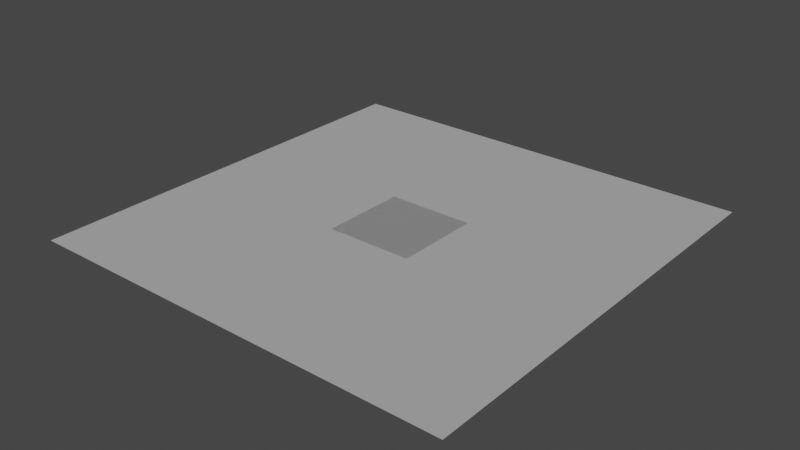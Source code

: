 # Source: Asphalt.blend  (saved by Blender 3.4.6; exported with 4.5.12 LTS)
import bpy
from mathutils import Matrix  # noqa: F401  (used for matrix-valued properties, if any)

bpy.ops.wm.read_factory_settings(use_empty=True)
scene = bpy.context.scene
scene.name = 'Scene'

# ---- collections
col_collection = bpy.data.collections.new('Collection'); scene.collection.children.link(col_collection)

# ---- images (referenced by path relative to the original .blend; pixels are not part of the script)
import os
ASSET_DIR = os.environ.get("B2B_ASSET_DIR", "")  # directory of the original .blend (textures are referenced by path, not embedded)
HERE = os.path.dirname(os.path.abspath(__file__))  # packed textures are extracted next to this script under _unpacked/

def load_image(name, relpath, width, height, colorspace="sRGB"):
    """Load a texture the original file referenced (path relative to the .blend, or extracted next to this script)."""
    p = next((c for c in (os.path.join(HERE, relpath), os.path.join(ASSET_DIR, relpath)) if relpath and os.path.exists(c)), "")
    if p:
        img = bpy.data.images.load(p, check_existing=True)
        img.name = name
    else:  # same state as the original file: an image datablock whose file is absent (Cycles renders it pink)
        img = bpy.data.images.new(name, width, height)
        img.source = "FILE"
        img.filepath = "//" + (relpath or name)
    img.colorspace_settings.name = colorspace
    return img
img_normal_4k__vh2nfff_png = load_image('Normal_4K__vh2nfff.png', 'Normal_4K__vh2nfff.png', 1024, 1024, 'Non-Color')
img_roughness_4k__vh2nfff_png = load_image('Roughness_4K__vh2nfff.png', 'Roughness_4K__vh2nfff.png', 1024, 1024, 'Linear Rec.709')
img_displacement_4k__vh2nfff_png = load_image('Displacement_4K__vh2nfff.png', 'Displacement_4K__vh2nfff.png', 1024, 1024, 'sRGB')
img_albedo_4k__vh2nfff_png = load_image('Albedo_4K__vh2nfff.png', 'Albedo_4K__vh2nfff.png', 1024, 1024, 'sRGB')

# ---- materials (node trees are filled in below, after node groups)
mat_asphalt = bpy.data.materials.new('Asphalt')
mat_asphalt.displacement_method = 'DISPLACEMENT'

# ---- material node trees
mat_asphalt.use_nodes = True; mat_asphalt.node_tree.nodes.clear()
_N = mat_asphalt.node_tree.nodes; _L = mat_asphalt.node_tree.links
n0 = _N.new('ShaderNodeNormalMap'); n0.name = 'Normal Map'; n0.location = (-194, -305)
n1 = _N.new('ShaderNodeTexImage'); n1.name = 'Image Texture.001'; n1.location = (-542, -270)
n1.image = img_normal_4k__vh2nfff_png
n2 = _N.new('ShaderNodeTexImage'); n2.name = 'Image Texture.002'; n2.location = (-511, 42)
n2.image = img_roughness_4k__vh2nfff_png
n3 = _N.new('ShaderNodeBsdfPrincipled'); n3.name = 'Principled BSDF'; n3.location = (10, 300)
n3.distribution = 'GGX'
n3.subsurface_method = 'RANDOM_WALK_SKIN'
n3.inputs[3].default_value = 1.45
n3.inputs[27].default_value = (0.0, 0.0, 0.0, 1.0)
n3.inputs[28].default_value = 1.0
n4 = _N.new('ShaderNodeOutputMaterial'); n4.name = 'Material Output'; n4.location = (549, 311)
n5 = _N.new('ShaderNodeMath'); n5.name = 'Math.001'; n5.location = (359, -407)
n5.operation = 'MULTIPLY'
n5.inputs[1].default_value = 0.2
n6 = _N.new('ShaderNodeDisplacement'); n6.name = 'Displacement'; n6.location = (683, -408)
n6.inputs[2].default_value = 1.0
n7 = _N.new('ShaderNodeMath'); n7.name = 'Math'; n7.location = (519, -409)
n7.inputs[1].default_value = 0.42
n8 = _N.new('ShaderNodeTexImage'); n8.name = 'Image Texture.003'; n8.location = (87, -402)
n8.image = img_displacement_4k__vh2nfff_png
n9 = _N.new('ShaderNodeTexImage'); n9.name = 'Image Texture'; n9.location = (-502, 332)
n9.image = img_albedo_4k__vh2nfff_png
n10 = _N.new('ShaderNodeBsdfDiffuse'); n10.name = 'Diffuse BSDF'; n10.location = (139, 547)
_L.new(n9.outputs[0], n3.inputs[0])
_L.new(n1.outputs[0], n0.inputs[1])
_L.new(n0.outputs[0], n3.inputs[5])
_L.new(n1.outputs[1], n0.inputs[0])
_L.new(n2.outputs[0], n3.inputs[2])
_L.new(n7.outputs[0], n6.inputs[0])
_L.new(n6.outputs[0], n4.inputs[2])
_L.new(n5.outputs[0], n7.inputs[0])
_L.new(n8.outputs[0], n5.inputs[0])
_L.new(n10.outputs[0], n4.inputs[0])
n4.is_active_output = True

# ---- world
world_world = bpy.data.worlds.new('World'); scene.world = world_world
world_world.use_nodes = True; world_world.node_tree.nodes.clear()
_N = world_world.node_tree.nodes; _L = world_world.node_tree.links
n0 = _N.new('ShaderNodeOutputWorld'); n0.name = 'World Output'; n0.location = (300, 300)
n1 = _N.new('ShaderNodeBackground'); n1.name = 'Background'; n1.location = (10, 300)
n1.inputs[0].default_value = (0.05088, 0.05088, 0.05088, 1.0)
_L.new(n1.outputs[0], n0.inputs[0])
n0.is_active_output = True
world_world.color = (0.05088, 0.05088, 0.05088)
world_world.use_sun_shadow = False
world_world.sun_shadow_jitter_overblur = 0.0

# ---- lights
light_sun = bpy.data.lights.new('Sun', 'SUN')
light_sun.transmission_factor = 0.0
light_sun.energy = 1.0
light_sun.shadow_soft_size = 0.125

# ---- meshes
me_plane = bpy.data.meshes.new('Plane')
me_plane.from_pydata([(-1.0, -1.0, 0.0), (1.0, -1.0, 0.0), (-1.0, 1.0, 0.0), (1.0, 1.0, 0.0)], [], [(0, 1, 3, 2)])
_uv = me_plane.uv_layers.new(name='UVMap')
_uv.uv.foreach_set('vector', [0.0, 0.0, 1.0, 0.0, 1.0, 1.0, 0.0, 1.0])
me_plane.materials.append(mat_asphalt)
me_plane.update()
me_plane_001 = bpy.data.meshes.new('Plane.001')
me_plane_001.from_pydata([(-5.0, -5.0, 0.0), (5.0, -5.0, 0.0), (-5.0, 5.0, 0.0), (5.0, 5.0, 0.0)], [], [(0, 1, 3, 2)])
_uv = me_plane_001.uv_layers.new(name='UVMap')
_uv.uv.foreach_set('vector', [-1.999, -1.999, 2.999, -1.999, 2.999, 2.999, -1.999, 2.999])
me_plane_001.materials.append(mat_asphalt)
me_plane_001.update()

# ---- objects
ob_asphalt_2x2 = bpy.data.objects.new('Asphalt_2x2', me_plane)
ob_sun = bpy.data.objects.new('Sun', light_sun)
ob_asphalt_10x10 = bpy.data.objects.new('Asphalt_10x10', me_plane_001)

# ---- transforms, parenting, visibility, modifiers, constraints
ob_asphalt_2x2.location = (0.0, 0.0, 0.0)
ob_sun.location = (0.0, 0.0, 0.6709)
ob_sun.rotation_euler = (-0.3426, 0.1694, -0.2745)
ob_asphalt_10x10.location = (0.0, 0.0, 0.0)

# ---- collection membership
col_collection.objects.link(ob_asphalt_2x2)
col_collection.objects.link(ob_sun)
col_collection.objects.link(ob_asphalt_10x10)

# ---- scene / render settings (as saved in the file)
scene.frame_start = 1; scene.frame_end = 250; scene.frame_set(1)
scene.render.engine = 'CYCLES'
scene.cycles.use_denoising = False
scene.cycles.sampling_pattern = 'TABULATED_SOBOL'
scene.cycles.use_light_tree = False
scene.view_settings.view_transform = 'Filmic'
bpy.context.view_layer.update()

# ---- added for rendering (the .blend has no active camera): camera
cam_auto = bpy.data.cameras.new('AutoCamera')
cam_auto.lens = 50.0
cam_auto.sensor_width = 36.0
cam_auto.clip_end = 1000.0
ob_auto_camera = bpy.data.objects.new('AutoCamera', cam_auto)
scene.collection.objects.link(ob_auto_camera)
ob_auto_camera.location = (13.0847, -15.7016, 10.4677)
ob_auto_camera.rotation_euler = (1.09748, -7.21219e-08, 0.694738)
scene.camera = ob_auto_camera
bpy.context.view_layer.update()
